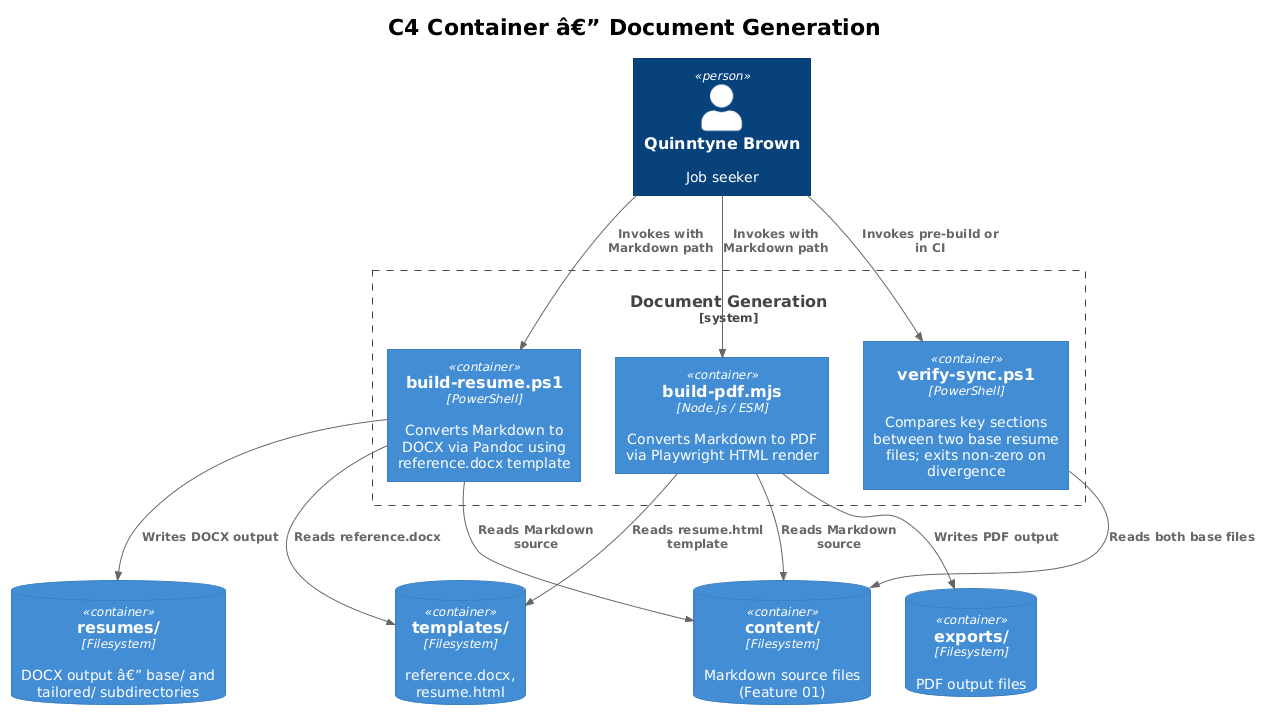

The diagram above was rendered by PlantUML. Its source (embedded in the PNG):
@startuml
!theme plain
!include <C4/C4_Container>

title C4 Container â€” Document Generation

Person(user, "Quinntyne Brown", "Job seeker")

System_Boundary(docgen, "Document Generation") {
    Container(buildResume, "build-resume.ps1", "PowerShell", "Converts Markdown to DOCX via Pandoc using reference.docx template")
    Container(buildPdf, "build-pdf.mjs", "Node.js / ESM", "Converts Markdown to PDF via Playwright HTML render")
    Container(verifySync, "verify-sync.ps1", "PowerShell", "Compares key sections between two base resume files; exits non-zero on divergence")
}

ContainerDb(resumes, "resumes/", "Filesystem", "DOCX output â€” base/ and tailored/ subdirectories")
ContainerDb(exports, "exports/", "Filesystem", "PDF output files")
ContainerDb(content, "content/", "Filesystem", "Markdown source files (Feature 01)")
ContainerDb(templates, "templates/", "Filesystem", "reference.docx, resume.html")

Rel(user, buildResume, "Invokes with Markdown path")
Rel(user, buildPdf, "Invokes with Markdown path")
Rel(user, verifySync, "Invokes pre-build or in CI")
Rel(buildResume, content, "Reads Markdown source")
Rel(buildResume, templates, "Reads reference.docx")
Rel(buildResume, resumes, "Writes DOCX output")
Rel(buildPdf, content, "Reads Markdown source")
Rel(buildPdf, templates, "Reads resume.html template")
Rel(buildPdf, exports, "Writes PDF output")
Rel(verifySync, content, "Reads both base files")
@enduml